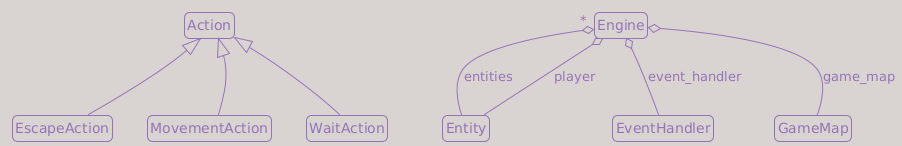

The diagram above was rendered by PlantUML. Its source (embedded in the PNG):
@startuml
!theme mimeograph

top to bottom direction

hide members

hide circle

skinparam roundcorner 10

skinparam noteFontSize 10
skinparam noteBorderThickness 1
skinparam noteMargin 2
skinparam notePadding 2

set namespaceSeparator none

'--------------------------------------
' Classes
'--------------------------------------

class "Action" as game.actions.Action {
}

class "Engine" as game.engine.Engine {
}

class "Entity" as game.entity.Entity {
}

class "EscapeAction" as game.actions.EscapeAction {
}

class "EventHandler" as game.input_handlers.EventHandler {
}

class "GameMap" as game.game_map.GameMap {
}

class "MovementAction" as game.actions.MovementAction {
}

class "WaitAction" as game.actions.WaitAction {
}

'--------------------------------------
' Relations
'--------------------------------------

game.actions.EscapeAction --|> game.actions.Action
game.actions.MovementAction --|> game.actions.Action
game.actions.WaitAction --|> game.actions.Action
game.entity.Entity --o "*" game.engine.Engine : entities
game.entity.Entity --o game.engine.Engine : player
game.game_map.GameMap --o game.engine.Engine : game_map
game.input_handlers.EventHandler --o game.engine.Engine : event_handler

'--------------------------------------
' Order Rules
'--------------------------------------

game.actions.Action -[hidden]down- game.actions.MovementAction
game.actions.Action -[hidden]down- game.actions.WaitAction
game.actions.Action -[hidden]down- game.actions.EscapeAction

game.engine.Engine -[hidden]down-  game.input_handlers.EventHandler
game.engine.Engine -[hidden]down-  game.entity.Entity
game.engine.Engine -[hidden]down-  game.game_map.GameMap
@enduml